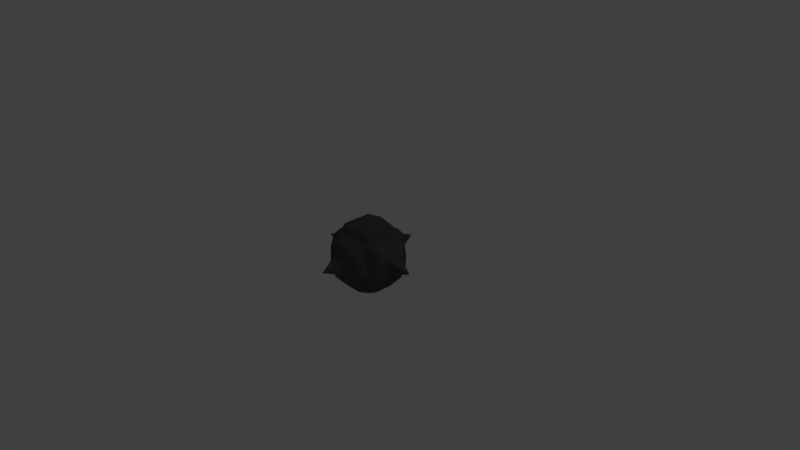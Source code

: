 # Source: Bomb.blend  (saved by Blender 2.78.0; exported with 4.5.12 LTS)
import bpy
from mathutils import Matrix  # noqa: F401  (used for matrix-valued properties, if any)

bpy.ops.wm.read_factory_settings(use_empty=True)
scene = bpy.context.scene
scene.name = 'Scene'

# ---- collections
col_collection_1 = bpy.data.collections.new('Collection 1'); scene.collection.children.link(col_collection_1)

# ---- materials (node trees are filled in below, after node groups)
mat_blackmetallic = bpy.data.materials.new('BlackMetallic')
mat_blackmetallic.alpha_threshold = 0.0
mat_blackmetallic.use_transparent_shadow = False
mat_blackmetallic.diffuse_color = (0.07658, 0.07658, 0.07658, 1.0)
mat_blackmetallic.roughness = 0.5

# ---- material node trees

# ---- world
world_world = bpy.data.worlds.new('World'); scene.world = world_world
world_world.color = (0.05088, 0.05088, 0.05088)
world_world.use_sun_shadow = False
world_world.sun_shadow_jitter_overblur = 0.0
world_world.cycles.sampling_method = 'MANUAL'

# ---- cameras
cam_camera = bpy.data.cameras.new('Camera')
cam_camera.clip_end = 100.0
cam_camera.lens = 35.0
cam_camera.sensor_width = 32.0
cam_camera.sensor_height = 18.0
cam_camera.ortho_scale = 7.314
cam_camera.dof.focus_distance = 0.0
cam_camera.dof.aperture_fstop = 128.0

# ---- lights
light_lamp = bpy.data.lights.new('Lamp', 'POINT')
light_lamp.transmission_factor = 0.0
light_lamp.cutoff_distance = 30.0
light_lamp.energy = 100.0
light_lamp.shadow_buffer_clip_start = 1.001
light_lamp.shadow_soft_size = 0.1
light_lamp.shadow_maximum_resolution = 0.006
light_lamp.use_absolute_resolution = True

# ---- meshes
me_bomb = bpy.data.meshes.new('Bomb')
me_bomb.from_pydata([(-0.7669, 0.009847, 0.007252), (-0.5226, -0.07479, 0.09617), (-0.515, 0.1029, 0.09617), (-0.003409, 0.01005, 0.77), (-0.09256, 0.1032, 0.5128), (-0.09256, -0.0748, 0.5163), (-0.2276, -0.3988, 0.2287), (-0.1103, -0.416, 0.2718), (-0.2805, -0.2802, 0.2829), (-0.4372, -0.15, 0.2466), (-0.44, -0.249, 0.1075), (-0.1695, -0.2344, 0.4356), (-0.2646, -0.08124, 0.4273), (-0.2266, 0.4292, 0.1938), (-0.2923, 0.343, 0.06009), (-0.2718, 0.3029, 0.275), (-0.053, 0.4945, 0.004064), (-0.1045, 0.433, 0.2486), (-0.5143, 0.1029, -0.08179), (-0.5219, -0.07479, -0.08179), (-0.117, -0.4131, -0.2606), (-0.2255, -0.3988, -0.2168), (-0.2796, -0.2802, -0.2698), (-0.09302, -0.0748, -0.5103), (-0.09302, 0.1032, -0.5021), (-0.004093, 0.01006, -0.7561), (-0.169, -0.228, -0.4266), (-0.2496, -0.08416, -0.4265), (-0.226, 0.4295, -0.1936), (-0.2555, 0.2842, -0.2444), (0.08546, -0.0748, 0.5162), (0.08546, 0.1032, 0.5128), (0.5145, -0.07479, 0.09579), (0.7593, 0.009867, 0.006662), (0.5063, 0.1029, 0.09579), (0.3432, -0.09588, 0.3417), (0.2069, 0.2218, 0.425), (0.242, -0.08416, 0.4351), (0.433, -0.1577, 0.2325), (0.4321, -0.2488, 0.1075), (0.2721, -0.2802, 0.2838), (0.4092, 0.2388, 0.2108), (0.262, 0.3183, 0.1121), (0.2357, 0.2954, 0.2665), (0.09671, 0.2701, 0.4311), (0.08501, 0.1032, -0.5031), (0.08501, -0.0748, -0.5113), (0.5054, 0.1029, -0.08223), (0.5135, -0.07479, -0.08223), (0.2072, 0.221, -0.4134), (0.3417, -0.09546, -0.3295), (0.241, -0.08416, -0.428), (0.222, 0.4253, -0.1943), (0.2617, 0.3182, -0.09877), (0.2497, 0.2831, -0.2468), (-0.02888, 0.4377, -0.2396), (0.1005, 0.3183, -0.2587), (-0.1089, 0.3182, -0.2585), (0.06516, 0.4914, 0.00054), (-0.4189, 0.235, -0.1985), (-0.4286, 0.2534, 0.1075), (-0.4352, 0.1168, -0.2326), (0.4282, 0.1168, 0.2466), (0.09671, 0.2536, -0.4166), (0.4198, 0.2136, -0.2094), (-0.2308, 0.1991, 0.4266), (-0.1043, -0.4675, 0.1075), (-0.2744, -0.41, 0.1306), (-0.3438, 0.1168, 0.3481), (-0.4288, 0.205, 0.228), (-0.1212, 0.3736, 0.3088), (-0.1043, 0.2703, 0.4311), (-0.4382, -0.08416, -0.2377), (-0.1043, -0.4677, -0.09347), (-0.2717, -0.413, -0.1103), (-0.2164, 0.2203, -0.4112), (-0.3501, -0.08416, -0.3382), (-0.4352, -0.2422, -0.1537), (-0.1043, 0.2534, -0.4167), (0.218, -0.3988, 0.2308), (0.1139, -0.4116, 0.2777), (0.09671, -0.4673, 0.1075), (0.2649, -0.4119, 0.1282), (0.1615, -0.2265, 0.4426), (0.1994, 0.4296, 0.2239), (0.2361, 0.4328, 0.1079), (0.2201, -0.3988, -0.2147), (0.2659, -0.4114, -0.1124), (0.09671, -0.4675, -0.09347), (0.1174, -0.4122, -0.2615), (0.273, -0.2802, -0.2689), (0.4297, -0.08416, -0.2388), (0.2172, -0.205, -0.406), (0.09671, -0.2489, -0.4289), (0.434, -0.2301, -0.1544), (0.4199, 0.2534, -0.09347)], [], [(6, 7, 8), (9, 1, 10), (11, 5, 12), (11, 12, 8), (13, 14, 15), (16, 13, 17), (20, 21, 22), (26, 20, 22), (23, 26, 27), (14, 28, 29), (35, 36, 37), (32, 38, 39), (38, 35, 40), (41, 42, 43), (36, 43, 44), (49, 50, 51), (52, 53, 54), (55, 56, 57), (55, 16, 58), (16, 28, 13), (14, 59, 60), (18, 59, 61), (59, 29, 61), (31, 36, 44), (34, 41, 62), (49, 45, 63), (64, 50, 54), (4, 65, 12, 5), (66, 7, 6, 67), (6, 8, 67), (67, 8, 9, 10), (68, 69, 9, 12), (13, 15, 70, 17), (11, 8, 7), (12, 65, 68), (9, 8, 12), (69, 15, 14, 60), (65, 71, 70, 15), (72, 19, 18, 61), (73, 74, 21, 20), (74, 22, 21), (27, 75, 24, 23), (76, 72, 61, 29), (77, 22, 74), (75, 27, 76, 29), (2, 1, 9, 69), (26, 22, 76, 27), (19, 72, 77), (77, 72, 76, 22), (57, 29, 28, 55), (75, 29, 57, 78), (16, 55, 28), (14, 29, 59), (31, 30, 37, 36), (79, 80, 81, 82), (82, 40, 79), (79, 40, 80), (38, 32, 34, 62), (38, 40, 82, 39), (83, 40, 35, 37), (35, 38, 62), (80, 40, 83), (83, 37, 30), (84, 43, 42, 85), (86, 87, 88, 89), (84, 85, 58), (86, 90, 87), (89, 90, 86), (51, 46, 45, 49), (47, 48, 91, 64), (92, 90, 89, 93), (87, 90, 94), (64, 91, 50), (92, 93, 46, 51), (50, 90, 92, 51), (94, 91, 48), (94, 90, 50, 91), (56, 55, 52, 54), (53, 95, 64, 54), (52, 55, 58), (56, 54, 49, 63), (81, 80, 7, 66), (5, 11, 83, 30), (80, 83, 11, 7), (84, 17, 70, 43), (16, 17, 84, 58), (70, 71, 44, 43), (89, 88, 73, 20), (93, 26, 23, 46), (93, 89, 20, 26), (78, 57, 56, 63), (66, 67, 74, 73), (19, 77, 10, 1), (67, 10, 77, 74), (82, 81, 88, 87), (39, 94, 48, 32), (39, 82, 87, 94), (42, 53, 52, 85), (14, 13, 28), (42, 41, 95, 53), (85, 52, 58), (41, 43, 35, 62), (69, 60, 2), (4, 71, 65), (65, 15, 68), (68, 15, 69), (75, 78, 24), (35, 43, 36), (18, 2, 60, 59), (64, 95, 47), (49, 54, 50), (34, 47, 95, 41), (44, 71, 4, 31), (45, 24, 78, 63), (88, 81, 66, 73), (0, 1, 2), (3, 4, 5), (0, 18, 19), (23, 24, 25), (30, 31, 3), (32, 33, 34), (25, 45, 46), (47, 33, 48), (3, 5, 30), (3, 31, 4), (23, 25, 46), (45, 25, 24), (0, 19, 1), (2, 18, 0), (32, 48, 33), (33, 47, 34)])
me_bomb.materials.append(mat_blackmetallic)
me_bomb.use_remesh_preserve_volume = False
me_bomb.use_remesh_preserve_attributes = False
me_bomb.use_mirror_vertex_groups = False
me_bomb.update()
me_bomb.normals_split_custom_set([tuple(v) for v in zip(*[iter([-0.3605, -0.5154, 0.7774, -0.3605, -0.5154, 0.7774, -0.3605, -0.5154, 0.7774, -0.8702, -0.393, 0.2972, -0.8702, -0.393, 0.2972, -0.8702, -0.393, 0.2972, -0.4408, -0.2263, 0.8686, -0.4408, -0.2263, 0.8686, -0.4408, -0.2263, 0.8686, -0.6847, -0.3915, 0.6148, -0.6847, -0.3915, 0.6148, -0.6847, -0.3915, 0.6148, -0.8906, 0.4241, 0.1641, -0.8906, 0.4241, 0.1641, -0.8906, 0.4241, 0.1641, -0.1275, 0.9679, 0.2164, -0.1275, 0.9679, 0.2164, -0.1275, 0.9679, 0.2164, -0.3778, -0.5155, -0.7691, -0.3778, -0.5155, -0.7691, -0.3778, -0.5155, -0.7691, -0.5004, -0.6518, -0.5698, -0.5004, -0.6518, -0.5698, -0.5004, -0.6518, -0.5698, -0.4455, -0.2488, -0.86, -0.4455, -0.2488, -0.86, -0.4455, -0.2488, -0.86, -0.954, 0.2509, -0.1638, -0.954, 0.2509, -0.1638, -0.954, 0.2509, -0.1638, 0.6808, 0.1021, 0.7253, 0.6808, 0.1021, 0.7253, 0.6808, 0.1021, 0.7253, 0.8743, -0.3949, 0.2821, 0.8743, -0.3949, 0.2821, 0.8743, -0.3949, 0.2821, 0.5575, -0.4372, 0.7058, 0.5575, -0.4372, 0.7058, 0.5575, -0.4372, 0.7058, 0.3607, 0.9117, 0.1965, 0.3607, 0.9117, 0.1965, 0.3607, 0.9117, 0.1965, 0.3803, 0.8103, 0.4458, 0.3803, 0.8103, 0.4458, 0.3803, 0.8103, 0.4458, 0.7012, 0.1114, -0.7042, 0.7012, 0.1114, -0.7042, 0.7012, 0.1114, -0.7042, 0.9622, 0.237, -0.1341, 0.9622, 0.237, -0.1341, 0.9622, 0.237, -0.1341, -0.001254, 0.1565, -0.9877, -0.001254, 0.1565, -0.9877, -0.001254, 0.1565, -0.9877, 0.01831, 0.9742, -0.2249, 0.01831, 0.9742, -0.2249, 0.01831, 0.9742, -0.2249, -0.3518, 0.9361, 0.0002428, -0.3518, 0.9361, 0.0002428, -0.3518, 0.9361, 0.0002428, -0.5645, 0.8227, -0.0675, -0.5645, 0.8227, -0.0675, -0.5645, 0.8227, -0.0675, -0.8678, 0.2448, -0.4325, -0.8678, 0.2448, -0.4325, -0.8678, 0.2448, -0.4325, -0.3415, 0.3036, -0.8895, -0.3415, 0.3036, -0.8895, -0.3415, 0.3036, -0.8895, 0.2312, 0.4151, 0.8799, 0.2312, 0.4151, 0.8799, 0.2312, 0.4151, 0.8799, 0.8669, 0.2602, 0.4252, 0.8669, 0.2602, 0.4252, 0.8669, 0.2602, 0.4252, 0.1673, 0.4816, -0.8603, 0.1673, 0.4816, -0.8603, 0.1673, 0.4816, -0.8603, 0.312, 0.2745, -0.9095, 0.312, 0.2745, -0.9095, 0.312, 0.2745, -0.9095, -0.4817, 0.04345, 0.8752, -0.4817, 0.04345, 0.8752, -0.4817, 0.04345, 0.8752, -0.4817, 0.04345, 0.8752, -0.2595, -0.9294, 0.2623, -0.2595, -0.9294, 0.2623, -0.2595, -0.9294, 0.2623, -0.2595, -0.9294, 0.2623, -0.7453, -0.5218, 0.415, -0.7453, -0.5218, 0.415, -0.7453, -0.5218, 0.415, -0.6374, -0.6095, 0.4714, -0.6374, -0.6095, 0.4714, -0.6374, -0.6095, 0.4714, -0.6374, -0.6095, 0.4714, -0.7588, 0.01801, 0.6511, -0.7588, 0.01801, 0.6511, -0.7588, 0.01801, 0.6511, -0.7588, 0.01801, 0.6511, -0.3901, 0.6365, 0.6654, -0.3901, 0.6365, 0.6654, -0.3901, 0.6365, 0.6654, -0.3901, 0.6365, 0.6654, -0.4946, -0.6657, 0.5588, -0.4946, -0.6657, 0.5588, -0.4946, -0.6657, 0.5588, -0.6052, 0.07489, 0.7926, -0.6052, 0.07489, 0.7926, -0.6052, 0.07489, 0.7926, -0.5462, -0.463, 0.6981, -0.5462, -0.463, 0.6981, -0.5462, -0.463, 0.6981, -0.5217, 0.8165, 0.2471, -0.5217, 0.8165, 0.2471, -0.5217, 0.8165, 0.2471, -0.5217, 0.8165, 0.2471, -0.4285, 0.6747, 0.601, -0.4285, 0.6747, 0.601, -0.4285, 0.6747, 0.601, -0.4285, 0.6747, 0.601, -0.8831, 0.03122, -0.4682, -0.8831, 0.03122, -0.4682, -0.8831, 0.03122, -0.4682, -0.8831, 0.03122, -0.4682, -0.258, -0.9291, -0.2651, -0.258, -0.9291, -0.2651, -0.258, -0.9291, -0.2651, -0.258, -0.9291, -0.2651, -0.7552, -0.5216, -0.397, -0.7552, -0.5216, -0.397, -0.7552, -0.5216, -0.397, -0.5066, 0.07662, -0.8588, -0.5066, 0.07662, -0.8588, -0.5066, 0.07662, -0.8588, -0.5066, 0.07662, -0.8588, -0.4953, 0.2305, -0.8376, -0.4953, 0.2305, -0.8376, -0.4953, 0.2305, -0.8376, -0.4953, 0.2305, -0.8376, -0.5475, -0.6561, -0.5194, -0.5475, -0.6561, -0.5194, -0.5475, -0.6561, -0.5194, -0.8251, 0.2397, -0.5117, -0.8251, 0.2397, -0.5117, -0.8251, 0.2397, -0.5117, -0.8251, 0.2397, -0.5117, -0.8556, 0.04377, 0.5157, -0.8556, 0.04377, 0.5157, -0.8556, 0.04377, 0.5157, -0.8556, 0.04377, 0.5157, -0.6436, -0.4153, -0.6428, -0.6436, -0.4153, -0.6428, -0.6436, -0.4153, -0.6428, -0.6436, -0.4153, -0.6428, -0.8586, -0.2531, -0.4458, -0.8586, -0.2531, -0.4458, -0.8586, -0.2531, -0.4458, -0.6402, -0.412, -0.6484, -0.6402, -0.412, -0.6484, -0.6402, -0.412, -0.6484, -0.6402, -0.412, -0.6484, -0.2016, 0.3263, -0.9235, -0.2016, 0.3263, -0.9235, -0.2016, 0.3263, -0.9235, -0.2016, 0.3263, -0.9235, -0.2587, 0.8857, -0.3855, -0.2587, 0.8857, -0.3855, -0.2587, 0.8857, -0.3855, -0.2587, 0.8857, -0.3855, -0.09523, 0.9674, -0.2346, -0.09523, 0.9674, -0.2346, -0.09523, 0.9674, -0.2346, -0.3372, 0.9159, -0.2177, -0.3372, 0.9159, -0.2177, -0.3372, 0.9159, -0.2177, 0.5011, 0.06046, 0.8633, 0.5011, 0.06046, 0.8633, 0.5011, 0.06046, 0.8633, 0.5011, 0.06046, 0.8633, 0.2579, -0.9298, 0.2627, 0.2579, -0.9298, 0.2627, 0.2579, -0.9298, 0.2627, 0.2579, -0.9298, 0.2627, 0.7476, -0.5234, 0.4088, 0.7476, -0.5234, 0.4088, 0.7476, -0.5234, 0.4088, 0.4032, -0.5199, 0.7531, 0.4032, -0.5199, 0.7531, 0.4032, -0.5199, 0.7531, 0.8732, 0.009889, 0.4873, 0.8732, 0.009889, 0.4873, 0.8732, 0.009889, 0.4873, 0.8732, 0.009889, 0.4873, 0.6362, -0.6129, 0.4687, 0.6362, -0.6129, 0.4687, 0.6362, -0.6129, 0.4687, 0.6362, -0.6129, 0.4687, 0.6478, -0.4008, 0.6479, 0.6478, -0.4008, 0.6479, 0.6478, -0.4008, 0.6479, 0.6478, -0.4008, 0.6479, 0.767, -0.01953, 0.6413, 0.767, -0.01953, 0.6413, 0.767, -0.01953, 0.6413, 0.5109, -0.6413, 0.5724, 0.5109, -0.6413, 0.5724, 0.5109, -0.6413, 0.5724, 0.4411, -0.2032, 0.8742, 0.4411, -0.2032, 0.8742, 0.4411, -0.2032, 0.8742, 0.9293, 0.2781, 0.2429, 0.9293, 0.2781, 0.2429, 0.9293, 0.2781, 0.2429, 0.9293, 0.2781, 0.2429, 0.2641, -0.9294, -0.2579, 0.2641, -0.9294, -0.2579, 0.2641, -0.9294, -0.2579, 0.2641, -0.9294, -0.2579, 0.2608, 0.9593, 0.1087, 0.2608, 0.9593, 0.1087, 0.2608, 0.9593, 0.1087, 0.7543, -0.5196, -0.4014, 0.7543, -0.5196, -0.4014, 0.7543, -0.5196, -0.4014, 0.4086, -0.5234, -0.7478, 0.4086, -0.5234, -0.7478, 0.4086, -0.5234, -0.7478, 0.5053, 0.07595, -0.8596, 0.5053, 0.07595, -0.8596, 0.5053, 0.07595, -0.8596, 0.5053, 0.07595, -0.8596, 0.8667, 0.06352, -0.4947, 0.8667, 0.06352, -0.4947, 0.8667, 0.06352, -0.4947, 0.8667, 0.06352, -0.4947, 0.4467, -0.6464, -0.6186, 0.4467, -0.6464, -0.6186, 0.4467, -0.6464, -0.6186, 0.4467, -0.6464, -0.6186, 0.5663, -0.6441, -0.5143, 0.5663, -0.6441, -0.5143, 0.5663, -0.6441, -0.5143, 0.7085, 0.09267, -0.6996, 0.7085, 0.09267, -0.6996, 0.7085, 0.09267, -0.6996, 0.3744, -0.323, -0.8692, 0.3744, -0.323, -0.8692, 0.3744, -0.323, -0.8692, 0.3744, -0.323, -0.8692, 0.7023, -0.376, -0.6045, 0.7023, -0.376, -0.6045, 0.7023, -0.376, -0.6045, 0.7023, -0.376, -0.6045, 0.8629, -0.234, -0.4479, 0.8629, -0.234, -0.4479, 0.8629, -0.234, -0.4479, 0.638, -0.4102, -0.6516, 0.638, -0.4102, -0.6516, 0.638, -0.4102, -0.6516, 0.638, -0.4102, -0.6516, 0.1739, 0.3556, -0.9183, 0.1739, 0.3556, -0.9183, 0.1739, 0.3556, -0.9183, 0.1739, 0.3556, -0.9183, 0.3947, 0.879, -0.2676, 0.3947, 0.879, -0.2676, 0.3947, 0.879, -0.2676, 0.3947, 0.879, -0.2676, 0.09337, 0.9632, -0.2519, 0.09337, 0.9632, -0.2519, 0.09337, 0.9632, -0.2519, 0.254, 0.8879, -0.3834, 0.254, 0.8879, -0.3834, 0.254, 0.8879, -0.3834, 0.254, 0.8879, -0.3834, 0.006032, -0.9523, 0.305, 0.006032, -0.9523, 0.305, 0.006032, -0.9523, 0.305, 0.006032, -0.9523, 0.305, -0.005255, -0.4441, 0.896, -0.005255, -0.4441, 0.896, -0.005255, -0.4441, 0.896, -0.005255, -0.4441, 0.896, -0.002477, -0.6676, 0.7446, -0.002477, -0.6676, 0.7446, -0.002477, -0.6676, 0.7446, -0.002477, -0.6676, 0.7446, 0.1467, 0.4757, 0.8673, 0.1467, 0.4757, 0.8673, 0.1467, 0.4757, 0.8673, 0.1467, 0.4757, 0.8673, 0.03141, 0.9679, 0.2494, 0.03141, 0.9679, 0.2494, 0.03141, 0.9679, 0.2494, 0.03141, 0.9679, 0.2494, 0.1576, 0.8743, 0.4592, 0.1576, 0.8743, 0.4592, 0.1576, 0.8743, 0.4592, 0.1576, 0.8743, 0.4592, 0.001656, -0.9501, -0.3118, 0.001656, -0.9501, -0.3118, 0.001656, -0.9501, -0.3118, 0.001656, -0.9501, -0.3118, -0.02771, -0.448, -0.8936, -0.02771, -0.448, -0.8936, -0.02771, -0.448, -0.8936, -0.02771, -0.448, -0.8936, -0.03227, -0.6946, -0.7187, -0.03227, -0.6946, -0.7187, -0.03227, -0.6946, -0.7187, -0.03227, -0.6946, -0.7187, -0.0007206, 0.9253, -0.3792, -0.0007206, 0.9253, -0.3792, -0.0007206, 0.9253, -0.3792, -0.0007206, 0.9253, -0.3792, -0.3152, -0.949, 0.004913, -0.3152, -0.949, 0.004913, -0.3152, -0.949, 0.004913, -0.3152, -0.949, 0.004913, -0.8972, -0.4413, -0.0179, -0.8972, -0.4413, -0.0179, -0.8972, -0.4413, -0.0179, -0.8972, -0.4413, -0.0179, -0.7083, -0.7057, -0.01597, -0.7083, -0.7057, -0.01597, -0.7083, -0.7057, -0.01597, -0.7083, -0.7057, -0.01597, 0.3139, -0.9495, -6.287e-05, 0.3139, -0.9495, -6.287e-05, 0.3139, -0.9495, -6.287e-05, 0.3139, -0.9495, -6.287e-05, 0.8985, -0.4387, -0.01697, 0.8985, -0.4387, -0.01697, 0.8985, -0.4387, -0.01697, 0.8985, -0.4387, -0.01697, 0.7142, -0.6996, -0.02297, 0.7142, -0.6996, -0.02297, 0.7142, -0.6996, -0.02297, 0.7142, -0.6996, -0.02297, 0.9621, 0.2708, -0.03083, 0.9621, 0.2708, -0.03083, 0.9621, 0.2708, -0.03083, 0.9621, 0.2708, -0.03083, -0.7947, 0.607, -0.0007552, -0.7947, 0.607, -0.0007552, -0.7947, 0.607, -0.0007552, 0.4176, 0.908, 0.03409, 0.4176, 0.908, 0.03409, 0.4176, 0.908, 0.03409, 0.4176, 0.908, 0.03409, 0.3463, 0.9373, -0.03949, 0.3463, 0.9373, -0.03949, 0.3463, 0.9373, -0.03949, 0.3524, 0.28, 0.893, 0.3524, 0.28, 0.893, 0.3524, 0.28, 0.893, 0.3524, 0.28, 0.893, -0.8575, 0.4779, 0.1904, -0.8575, 0.4779, 0.1904, -0.8575, 0.4779, 0.1904, -0.2612, 0.4095, 0.8741, -0.2612, 0.4095, 0.8741, -0.2612, 0.4095, 0.8741, -0.7086, 0.4781, 0.5189, -0.7086, 0.4781, 0.5189, -0.7086, 0.4781, 0.5189, -0.5119, 0.4784, 0.7134, -0.5119, 0.4784, 0.7134, -0.5119, 0.4784, 0.7134, -0.1825, 0.4758, -0.8604, -0.1825, 0.4758, -0.8604, -0.1825, 0.4758, -0.8604, 0.9012, 0.3065, 0.3064, 0.9012, 0.3065, 0.3064, 0.9012, 0.3065, 0.3064, -0.8467, 0.5306, -0.03841, -0.8467, 0.5306, -0.03841, -0.8467, 0.5306, -0.03841, -0.8467, 0.5306, -0.03841, 0.8628, 0.4779, -0.1647, 0.8628, 0.4779, -0.1647, 0.8628, 0.4779, -0.1647, 0.8953, 0.2911, -0.3373, 0.8953, 0.2911, -0.3373, 0.8953, 0.2911, -0.3373, 0.848, 0.5289, 0.03322, 0.848, 0.5289, 0.03322, 0.848, 0.5289, 0.03322, 0.848, 0.5289, 0.03322, 3.13e-05, 0.4396, 0.8982, 3.13e-05, 0.4396, 0.8982, 3.13e-05, 0.4396, 0.8982, 3.13e-05, 0.4396, 0.8982, -0.002257, 0.4965, -0.868, -0.002257, 0.4965, -0.868, -0.002257, 0.4965, -0.868, -0.002257, 0.4965, -0.868, 0.0008583, -1.0, 0.001137, 0.0008583, -1.0, 0.001137, 0.0008583, -1.0, 0.001137, 0.0008583, -1.0, 0.001137, -0.3376, 0.01448, 0.9412, -0.3376, 0.01448, 0.9412, -0.3376, 0.01448, 0.9412, -0.9441, 0.0064, 0.3295, -0.9441, 0.0064, 0.3295, -0.9441, 0.0064, 0.3295, -0.3372, 0.01454, -0.9413, -0.3372, 0.01454, -0.9413, -0.3372, 0.01454, -0.9413, -0.9419, 0.01539, -0.3355, -0.9419, 0.01539, -0.3355, -0.9419, 0.01539, -0.3355, 0.9444, 0.0063, 0.3286, 0.9444, 0.0063, 0.3286, 0.9444, 0.0063, 0.3286, 0.3373, 0.01558, 0.9413, 0.3373, 0.01558, 0.9413, 0.3373, 0.01558, 0.9413, 0.9413, 0.01556, -0.3373, 0.9413, 0.01556, -0.3373, 0.9413, 0.01556, -0.3373, 0.3354, 0.01541, -0.9419, 0.3354, 0.01541, -0.9419, 0.3354, 0.01541, -0.9419, 7.68e-05, -0.9484, 0.3171, 7.68e-05, -0.9484, 0.3171, 7.68e-05, -0.9484, 0.3171, -1.836e-06, 0.9403, 0.3404, -1.836e-06, 0.9403, 0.3404, -1.836e-06, 0.9403, 0.3404, -0.001836, -0.945, -0.327, -0.001836, -0.945, -0.327, -0.001836, -0.945, -0.327, -0.001848, 0.9387, -0.3448, -0.001848, 0.9387, -0.3448, -0.001848, 0.9387, -0.3448, -0.327, -0.945, -0.001156, -0.327, -0.945, -0.001156, -0.327, -0.945, -0.001156, -0.3462, 0.9381, -0.001309, -0.3462, 0.9381, -0.001309, -0.3462, 0.9381, -0.001309, 0.3263, -0.9453, -0.001807, 0.3263, -0.9453, -0.001807, 0.3263, -0.9453, -0.001807, 0.3447, 0.9387, -0.001824, 0.3447, 0.9387, -0.001824, 0.3447, 0.9387, -0.001824])] * 3)])

# ---- objects
ob_bomb = bpy.data.objects.new('Bomb', me_bomb)
ob_lamp = bpy.data.objects.new('Lamp', light_lamp)
ob_camera = bpy.data.objects.new('Camera', cam_camera)

# ---- transforms, parenting, visibility, modifiers, constraints
ob_bomb.location = (0.0, 0.0, 0.0)
ob_bomb.rotation_euler = (1.571, -0.0, 0.0)
ob_bomb.lineart.crease_threshold = 0.0
ob_lamp.location = (4.076, 1.005, 5.904)
ob_lamp.rotation_euler = (0.6503, 0.05522, 1.866)
ob_lamp.lock_rotations_4d = False
ob_lamp.empty_display_type = 'ARROWS'
ob_lamp.color = (0.0, 0.0, 0.0, 0.0)
ob_lamp.lineart.crease_threshold = 0.0
ob_camera.location = (7.481, -6.508, 5.344)
ob_camera.rotation_euler = (1.109, 0.0, 0.8149)
ob_camera.lock_rotations_4d = False
ob_camera.empty_display_type = 'ARROWS'
ob_camera.color = (0.0, 0.0, 0.0, 0.0)
ob_camera.display_type = 'WIRE'
ob_camera.lineart.crease_threshold = 0.0

# ---- collection membership
col_collection_1.objects.link(ob_bomb)
col_collection_1.objects.link(ob_lamp)
col_collection_1.objects.link(ob_camera)

# ---- scene / render settings (as saved in the file)
scene.camera = ob_camera
scene.frame_start = 1; scene.frame_end = 250; scene.frame_set(1)
scene.render.engine = 'BLENDER_EEVEE_NEXT'
scene.render.resolution_percentage = 50
scene.render.dither_intensity = 0.0
scene.cycles.use_denoising = False
scene.cycles.samples = 128
scene.cycles.sampling_pattern = 'TABULATED_SOBOL'
scene.cycles.light_sampling_threshold = 0.0
scene.cycles.use_adaptive_sampling = False
scene.cycles.use_light_tree = False
scene.cycles.blur_glossy = 0.0
scene.cycles.sample_clamp_indirect = 0.0
scene.view_settings.view_transform = 'Standard'
bpy.context.view_layer.update()
